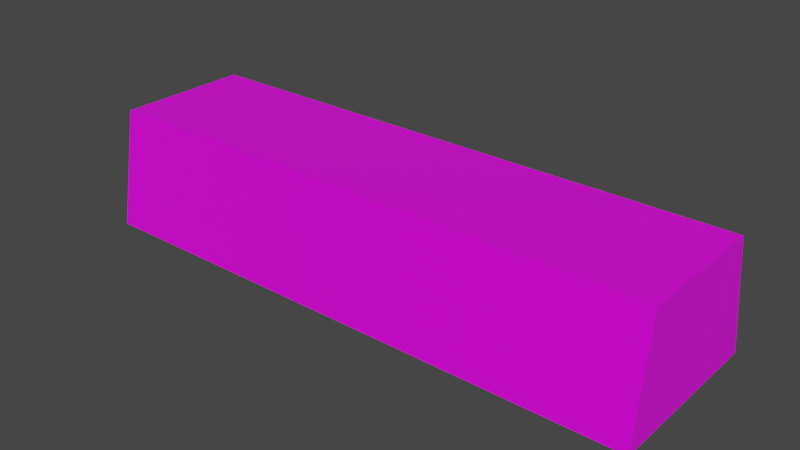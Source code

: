 # Source: Model_0.blend  (saved by Blender 2.93.21; exported with 4.5.12 LTS)
import bpy
from mathutils import Matrix  # noqa: F401  (used for matrix-valued properties, if any)

bpy.ops.wm.read_factory_settings(use_empty=True)
scene = bpy.context.scene
scene.name = 'Scene'

# ---- images (referenced by path relative to the original .blend; pixels are not part of the script)
import os
ASSET_DIR = os.environ.get("B2B_ASSET_DIR", "")  # directory of the original .blend (textures are referenced by path, not embedded)
HERE = os.path.dirname(os.path.abspath(__file__))  # packed textures are extracted next to this script under _unpacked/

def load_image(name, relpath, width, height, colorspace="sRGB"):
    """Load a texture the original file referenced (path relative to the .blend, or extracted next to this script)."""
    p = next((c for c in (os.path.join(HERE, relpath), os.path.join(ASSET_DIR, relpath)) if relpath and os.path.exists(c)), "")
    if p:
        img = bpy.data.images.load(p, check_existing=True)
        img.name = name
    else:  # same state as the original file: an image datablock whose file is absent (Cycles renders it pink)
        img = bpy.data.images.new(name, width, height)
        img.source = "FILE"
        img.filepath = "//" + (relpath or name)
    img.colorspace_settings.name = colorspace
    return img
img_iron_texture_png = load_image('Iron_Texture.png', 'Iron_Texture.png', 1024, 1024, 'sRGB')

# ---- materials (node trees are filled in below, after node groups)
mat_material = bpy.data.materials.new('Material')
mat_material.alpha_threshold = 0.0
mat_material.use_backface_culling = True
mat_material.use_transparent_shadow = False
mat_material.line_color = (0.0, 0.0, 0.0, 1.0)

# ---- material node trees
mat_material.use_nodes = True; mat_material.node_tree.nodes.clear()
_N = mat_material.node_tree.nodes; _L = mat_material.node_tree.links
n0 = _N.new('ShaderNodeOutputMaterial'); n0.name = 'Material Output'; n0.location = (300, 300)
n1 = _N.new('ShaderNodeBsdfPrincipled'); n1.name = 'Principled BSDF'; n1.location = (10, 300)
n1.distribution = 'GGX'
n1.subsurface_method = 'BURLEY'
n1.inputs[2].default_value = 0.4
n1.inputs[3].default_value = 1.45
n1.inputs[27].default_value = (0.0, 0.0, 0.0, 1.0)
n1.inputs[28].default_value = 1.0
n2 = _N.new('ShaderNodeTexImage'); n2.name = 'Image Texture'; n2.location = (-280, 275)
n2.image = img_iron_texture_png
_L.new(n1.outputs[0], n0.inputs[0])
_L.new(n2.outputs[0], n1.inputs[0])
n0.is_active_output = True

# ---- world
world_world = bpy.data.worlds.new('World'); scene.world = world_world
world_world.use_nodes = True; world_world.node_tree.nodes.clear()
_N = world_world.node_tree.nodes; _L = world_world.node_tree.links
n0 = _N.new('ShaderNodeOutputWorld'); n0.name = 'World Output'; n0.location = (300, 300)
n1 = _N.new('ShaderNodeBackground'); n1.name = 'Background'; n1.location = (10, 300)
n1.inputs[0].default_value = (0.05088, 0.05088, 0.05088, 1.0)
_L.new(n1.outputs[0], n0.inputs[0])
n0.is_active_output = True
world_world.color = (0.05088, 0.05088, 0.05088)
world_world.use_sun_shadow = False
world_world.sun_shadow_jitter_overblur = 0.0

# ---- meshes
me_resource_refined = bpy.data.meshes.new('Resource_Refined')
me_resource_refined.from_pydata([(-0.3378, 0.103, -0.07328), (0.3397, 0.1018, -0.07328), (-0.3376, -0.07974, 0.06436), (0.3388, -0.1037, -0.07328), (0.3379, -0.0811, 0.06436), (-0.3388, -0.1026, -0.07328), (0.3385, 0.07898, 0.06436), (-0.337, 0.08035, 0.06436)], [], [(7, 6, 1, 0), (6, 4, 3, 1), (0, 5, 2, 7), (1, 3, 5, 0), (2, 4, 6, 7), (4, 2, 5, 3)])
_uv = me_resource_refined.uv_layers.new(name='UVMap')
_uv.uv.foreach_set('vector', [0.75, 0.25, 0.75, 0.25, 0.75, 0.25, 0.75, 0.25, 0.25, 0.75, 0.25, 0.75, 0.25, 0.75, 0.25, 0.75, 0.25, 0.75, 0.25, 0.75, 0.25, 0.75, 0.25, 0.75, 0.25, 0.75, 0.25, 0.75, 0.25, 0.75, 0.25, 0.75, 0.75, 0.25, 0.75, 0.25, 0.75, 0.25, 0.75, 0.25, 0.75, 0.25, 0.75, 0.25, 0.75, 0.25, 0.75, 0.25])
me_resource_refined.materials.append(mat_material)
me_resource_refined.use_remesh_fix_poles = True
me_resource_refined.use_remesh_preserve_attributes = False
me_resource_refined.update()
me_resource_refined.normals_split_custom_set([tuple(v) for v in zip(*[iter([0.001981, 0.9867, 0.1623, 0.00169, 0.9865, 0.1637, 0.00169, 0.9865, 0.1637, 0.001981, 0.9867, 0.1623, 1.0, -0.003899, 0.007812, 1.0, -0.004706, 0.006739, 1.0, -0.004706, 0.00674, 1.0, -0.003899, 0.007812, -1.0, 0.00459, 0.006894, -1.0, 0.003956, 0.007737, -1.0, 0.003956, 0.007736, -1.0, 0.00459, 0.006894, 0.0, 0.0, -1.0, 0.0, 0.0, -1.0, 0.0, 0.0, -1.0, 0.0, 0.0, -1.0, -3.162e-09, 0.0, 1.0, -3.162e-09, 0.0, 1.0, -3.162e-09, 0.0, 1.0, -3.162e-09, 0.0, 1.0, -0.00202, -0.9868, 0.1621, -0.001661, -0.9865, 0.1638, -0.001661, -0.9865, 0.1638, -0.00202, -0.9868, 0.1621])] * 3)])

# ---- objects
ob_model_0 = bpy.data.objects.new('Model_0', me_resource_refined)

# ---- transforms, parenting, visibility, modifiers, constraints
ob_model_0.location = (0.0, 0.0, 0.0)

# ---- collection membership
scene.collection.objects.link(ob_model_0)

# ---- scene / render settings (as saved in the file)
scene.frame_start = 1; scene.frame_end = 250; scene.frame_set(1)
scene.render.engine = 'BLENDER_EEVEE_NEXT'
scene.cycles.use_denoising = False
scene.cycles.samples = 128
scene.cycles.sampling_pattern = 'TABULATED_SOBOL'
scene.cycles.use_adaptive_sampling = False
scene.cycles.use_light_tree = False
scene.view_settings.view_transform = 'Filmic'
bpy.context.view_layer.update()

# ---- added for rendering (the .blend has no active camera and no usable light): camera, sun
cam_auto = bpy.data.cameras.new('AutoCamera')
cam_auto.lens = 50.0
cam_auto.sensor_width = 36.0
cam_auto.clip_end = 1000.0
ob_auto_camera = bpy.data.objects.new('AutoCamera', cam_auto)
scene.collection.objects.link(ob_auto_camera)
ob_auto_camera.location = (0.668943, -0.802546, 0.530318)
ob_auto_camera.rotation_euler = (1.09748, -7.21219e-08, 0.694738)
scene.camera = ob_auto_camera
light_auto_sun = bpy.data.lights.new('AutoSun', 'SUN')
light_auto_sun.energy = 3.0
light_auto_sun.angle = 0.0523599
ob_auto_sun = bpy.data.objects.new('AutoSun', light_auto_sun)
scene.collection.objects.link(ob_auto_sun)
ob_auto_sun.rotation_euler = (0.872665, 0.174533, 0.523599)
bpy.context.view_layer.update()
